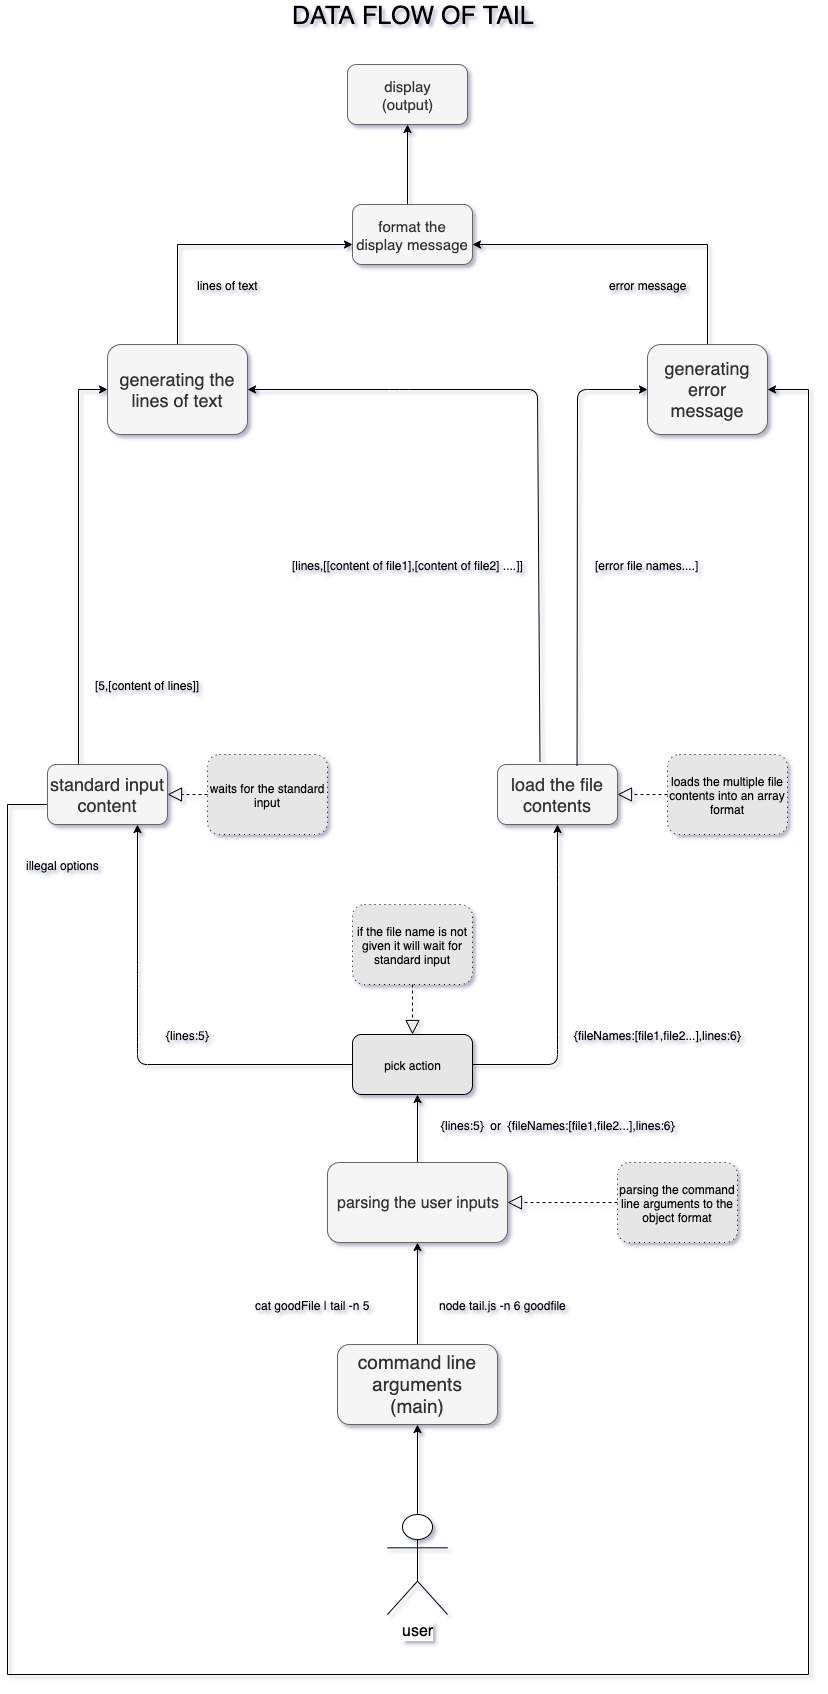

The diagram above was exported from draw.io. Its source (the exported page's mxGraphModel, read from the mxfile embedded in the PNG):
<mxGraphModel dx="1426" dy="-439" grid="1" gridSize="10" guides="1" tooltips="1" connect="1" arrows="1" fold="1" page="1" pageScale="1" pageWidth="827" pageHeight="1169" math="0" shadow="1">
  <root>
    <mxCell id="0" />
    <mxCell id="1" parent="0" />
    <mxCell id="pouQkyHFhWvuVeDgPw91-5" value="" style="edgeStyle=orthogonalEdgeStyle;rounded=0;orthogonalLoop=1;jettySize=auto;html=1;entryX=0.5;entryY=1;entryDx=0;entryDy=0;exitX=0.5;exitY=0;exitDx=0;exitDy=0;" parent="1" source="pouQkyHFhWvuVeDgPw91-1" target="pouQkyHFhWvuVeDgPw91-2" edge="1">
      <mxGeometry relative="1" as="geometry">
        <mxPoint x="420" y="2050" as="targetPoint" />
        <mxPoint x="420" y="2480" as="sourcePoint" />
      </mxGeometry>
    </mxCell>
    <mxCell id="pouQkyHFhWvuVeDgPw91-1" value="&lt;font style=&quot;font-size: 19px&quot;&gt;command line arguments&lt;br&gt;(main)&lt;br&gt;&lt;/font&gt;" style="rounded=1;whiteSpace=wrap;html=1;fillColor=#f5f5f5;strokeColor=#666666;fontColor=#333333;" parent="1" vertex="1">
      <mxGeometry x="340" y="2520" width="160" height="80" as="geometry" />
    </mxCell>
    <mxCell id="Q5uUqmtJvj0YSrrzRc36-64" value="" style="edgeStyle=orthogonalEdgeStyle;rounded=0;orthogonalLoop=1;jettySize=auto;html=1;" edge="1" parent="1" source="pouQkyHFhWvuVeDgPw91-2">
      <mxGeometry relative="1" as="geometry">
        <mxPoint x="420" y="2270" as="targetPoint" />
      </mxGeometry>
    </mxCell>
    <mxCell id="pouQkyHFhWvuVeDgPw91-2" value="&lt;font style=&quot;font-size: 16px&quot;&gt;parsing the user inputs&lt;/font&gt;" style="rounded=1;whiteSpace=wrap;html=1;fillColor=#f5f5f5;strokeColor=#666666;fontColor=#333333;" parent="1" vertex="1">
      <mxGeometry x="330" y="2338" width="180" height="80" as="geometry" />
    </mxCell>
    <mxCell id="pouQkyHFhWvuVeDgPw91-7" value="&lt;font style=&quot;font-size: 25px&quot;&gt;DATA FLOW OF TAIL&lt;/font&gt;" style="text;html=1;align=center;verticalAlign=middle;resizable=0;points=[];;autosize=1;" parent="1" vertex="1">
      <mxGeometry x="285" y="1180" width="260" height="20" as="geometry" />
    </mxCell>
    <mxCell id="pouQkyHFhWvuVeDgPw91-20" value="" style="edgeStyle=orthogonalEdgeStyle;rounded=0;orthogonalLoop=1;jettySize=auto;html=1;entryX=0;entryY=0.5;entryDx=0;entryDy=0;exitX=0.5;exitY=0;exitDx=0;exitDy=0;" parent="1" source="pouQkyHFhWvuVeDgPw91-11" target="pouQkyHFhWvuVeDgPw91-23" edge="1">
      <mxGeometry relative="1" as="geometry">
        <mxPoint x="120" y="1720" as="targetPoint" />
        <Array as="points">
          <mxPoint x="81" y="1941" />
          <mxPoint x="81" y="1565" />
        </Array>
      </mxGeometry>
    </mxCell>
    <mxCell id="Q5uUqmtJvj0YSrrzRc36-49" value="" style="edgeStyle=orthogonalEdgeStyle;rounded=0;orthogonalLoop=1;jettySize=auto;html=1;entryX=1;entryY=0.5;entryDx=0;entryDy=0;exitX=0;exitY=0.75;exitDx=0;exitDy=0;" edge="1" parent="1" source="pouQkyHFhWvuVeDgPw91-11" target="pouQkyHFhWvuVeDgPw91-24">
      <mxGeometry relative="1" as="geometry">
        <mxPoint x="-19" y="1981" as="sourcePoint" />
        <mxPoint x="801" y="1671" as="targetPoint" />
        <Array as="points">
          <mxPoint x="50" y="1980" />
          <mxPoint x="10" y="1980" />
          <mxPoint x="10" y="2850" />
          <mxPoint x="811" y="2850" />
          <mxPoint x="811" y="1565" />
        </Array>
      </mxGeometry>
    </mxCell>
    <mxCell id="pouQkyHFhWvuVeDgPw91-11" value="&lt;font style=&quot;font-size: 18px&quot;&gt;standard input content&lt;/font&gt;" style="rounded=1;whiteSpace=wrap;html=1;fillColor=#f5f5f5;strokeColor=#666666;fontColor=#333333;" parent="1" vertex="1">
      <mxGeometry x="50" y="1940" width="120" height="60" as="geometry" />
    </mxCell>
    <mxCell id="pouQkyHFhWvuVeDgPw91-16" value="" style="endArrow=classic;html=1;entryX=0.75;entryY=1;entryDx=0;entryDy=0;exitX=0;exitY=0.5;exitDx=0;exitDy=0;" parent="1" source="Q5uUqmtJvj0YSrrzRc36-62" target="pouQkyHFhWvuVeDgPw91-11" edge="1">
      <mxGeometry width="50" height="50" relative="1" as="geometry">
        <mxPoint x="330" y="2218" as="sourcePoint" />
        <mxPoint x="160" y="1940" as="targetPoint" />
        <Array as="points">
          <mxPoint x="140" y="2240" />
          <mxPoint x="140" y="2218" />
          <mxPoint x="140" y="2150" />
        </Array>
      </mxGeometry>
    </mxCell>
    <mxCell id="pouQkyHFhWvuVeDgPw91-17" value="" style="endArrow=classic;html=1;exitX=1;exitY=0.5;exitDx=0;exitDy=0;entryX=0.5;entryY=1;entryDx=0;entryDy=0;" parent="1" source="Q5uUqmtJvj0YSrrzRc36-62" target="pouQkyHFhWvuVeDgPw91-18" edge="1">
      <mxGeometry width="50" height="50" relative="1" as="geometry">
        <mxPoint x="510" y="2218" as="sourcePoint" />
        <mxPoint x="720" y="1800" as="targetPoint" />
        <Array as="points">
          <mxPoint x="560" y="2240" />
          <mxPoint x="560" y="2220" />
          <mxPoint x="560" y="2050" />
        </Array>
      </mxGeometry>
    </mxCell>
    <mxCell id="pouQkyHFhWvuVeDgPw91-18" value="&lt;font style=&quot;font-size: 18px&quot;&gt;load the file contents&lt;/font&gt;" style="rounded=1;whiteSpace=wrap;html=1;fillColor=#f5f5f5;strokeColor=#666666;fontColor=#333333;" parent="1" vertex="1">
      <mxGeometry x="500" y="1940" width="120" height="60" as="geometry" />
    </mxCell>
    <mxCell id="Q5uUqmtJvj0YSrrzRc36-31" value="" style="edgeStyle=orthogonalEdgeStyle;rounded=0;orthogonalLoop=1;jettySize=auto;html=1;entryX=0;entryY=0.5;entryDx=0;entryDy=0;" edge="1" parent="1" source="pouQkyHFhWvuVeDgPw91-23">
      <mxGeometry relative="1" as="geometry">
        <mxPoint x="355" y="1420" as="targetPoint" />
        <Array as="points">
          <mxPoint x="180" y="1420" />
        </Array>
      </mxGeometry>
    </mxCell>
    <mxCell id="pouQkyHFhWvuVeDgPw91-23" value="&lt;font style=&quot;font-size: 18px&quot;&gt;generating the lines of text&lt;/font&gt;" style="rounded=1;whiteSpace=wrap;html=1;fillColor=#f5f5f5;strokeColor=#666666;fontColor=#333333;" parent="1" vertex="1">
      <mxGeometry x="110" y="1520" width="140" height="90" as="geometry" />
    </mxCell>
    <mxCell id="Q5uUqmtJvj0YSrrzRc36-33" value="" style="edgeStyle=orthogonalEdgeStyle;rounded=0;orthogonalLoop=1;jettySize=auto;html=1;entryX=1;entryY=0.5;entryDx=0;entryDy=0;" edge="1" parent="1" source="pouQkyHFhWvuVeDgPw91-24">
      <mxGeometry relative="1" as="geometry">
        <mxPoint x="475" y="1420" as="targetPoint" />
        <Array as="points">
          <mxPoint x="710" y="1420" />
        </Array>
      </mxGeometry>
    </mxCell>
    <mxCell id="pouQkyHFhWvuVeDgPw91-24" value="&lt;font style=&quot;font-size: 18px&quot;&gt;generating error message&lt;/font&gt;" style="rounded=1;whiteSpace=wrap;html=1;fillColor=#f5f5f5;strokeColor=#666666;fontColor=#333333;" parent="1" vertex="1">
      <mxGeometry x="650" y="1520" width="120" height="90" as="geometry" />
    </mxCell>
    <mxCell id="pouQkyHFhWvuVeDgPw91-26" value="" style="endArrow=classic;html=1;exitX=0.354;exitY=-0.05;exitDx=0;exitDy=0;exitPerimeter=0;entryX=1;entryY=0.5;entryDx=0;entryDy=0;" parent="1" source="pouQkyHFhWvuVeDgPw91-18" edge="1" target="pouQkyHFhWvuVeDgPw91-23">
      <mxGeometry width="50" height="50" relative="1" as="geometry">
        <mxPoint x="450" y="1550" as="sourcePoint" />
        <mxPoint x="250" y="1440" as="targetPoint" />
        <Array as="points">
          <mxPoint x="540" y="1565" />
          <mxPoint x="402" y="1565" />
        </Array>
      </mxGeometry>
    </mxCell>
    <mxCell id="pouQkyHFhWvuVeDgPw91-27" value="" style="endArrow=classic;html=1;exitX=0.663;exitY=0.017;exitDx=0;exitDy=0;exitPerimeter=0;entryX=0;entryY=0.5;entryDx=0;entryDy=0;" parent="1" source="pouQkyHFhWvuVeDgPw91-18" target="pouQkyHFhWvuVeDgPw91-24" edge="1">
      <mxGeometry width="50" height="50" relative="1" as="geometry">
        <mxPoint x="460" y="1490" as="sourcePoint" />
        <mxPoint x="640" y="1435" as="targetPoint" />
        <Array as="points">
          <mxPoint x="580" y="1565" />
        </Array>
      </mxGeometry>
    </mxCell>
    <mxCell id="Q5uUqmtJvj0YSrrzRc36-42" value="" style="edgeStyle=orthogonalEdgeStyle;rounded=0;orthogonalLoop=1;jettySize=auto;html=1;entryX=0.5;entryY=1;entryDx=0;entryDy=0;" edge="1" parent="1" source="Q5uUqmtJvj0YSrrzRc36-1" target="pouQkyHFhWvuVeDgPw91-1">
      <mxGeometry relative="1" as="geometry">
        <mxPoint x="420" y="2550" as="targetPoint" />
      </mxGeometry>
    </mxCell>
    <mxCell id="Q5uUqmtJvj0YSrrzRc36-1" value="&lt;font style=&quot;font-size: 16px&quot;&gt;user&lt;/font&gt;" style="shape=umlActor;verticalLabelPosition=bottom;labelBackgroundColor=#ffffff;verticalAlign=top;html=1;outlineConnect=0;" vertex="1" parent="1">
      <mxGeometry x="390" y="2690" width="60" height="100" as="geometry" />
    </mxCell>
    <mxCell id="Q5uUqmtJvj0YSrrzRc36-9" value="node tail.js -n 6 goodfile" style="text;html=1;align=center;verticalAlign=middle;resizable=0;points=[];;autosize=1;" vertex="1" parent="1">
      <mxGeometry x="435" y="2470" width="140" height="20" as="geometry" />
    </mxCell>
    <mxCell id="Q5uUqmtJvj0YSrrzRc36-10" value="cat goodFile | tail -n 5" style="text;html=1;align=center;verticalAlign=middle;resizable=0;points=[];;autosize=1;" vertex="1" parent="1">
      <mxGeometry x="250" y="2470" width="130" height="20" as="geometry" />
    </mxCell>
    <mxCell id="Q5uUqmtJvj0YSrrzRc36-17" value="[5,[content of lines]]" style="text;html=1;align=center;verticalAlign=middle;resizable=0;points=[];;autosize=1;" vertex="1" parent="1">
      <mxGeometry x="90" y="1850" width="120" height="20" as="geometry" />
    </mxCell>
    <mxCell id="Q5uUqmtJvj0YSrrzRc36-18" value="{fileNames:[file1,file2...],lines:6}" style="text;html=1;align=center;verticalAlign=middle;resizable=0;points=[];;autosize=1;" vertex="1" parent="1">
      <mxGeometry x="570" y="2200" width="180" height="20" as="geometry" />
    </mxCell>
    <mxCell id="Q5uUqmtJvj0YSrrzRc36-19" value="[error file names....]" style="text;html=1;align=center;verticalAlign=middle;resizable=0;points=[];;autosize=1;" vertex="1" parent="1">
      <mxGeometry x="590" y="1730" width="120" height="20" as="geometry" />
    </mxCell>
    <mxCell id="Q5uUqmtJvj0YSrrzRc36-20" value="[lines,[[content of file1],[content of file2] ....]]" style="text;html=1;align=center;verticalAlign=middle;resizable=0;points=[];;autosize=1;" vertex="1" parent="1">
      <mxGeometry x="285" y="1730" width="250" height="20" as="geometry" />
    </mxCell>
    <mxCell id="Q5uUqmtJvj0YSrrzRc36-26" value="error message" style="text;html=1;align=center;verticalAlign=middle;resizable=0;points=[];;autosize=1;" vertex="1" parent="1">
      <mxGeometry x="605" y="1450" width="90" height="20" as="geometry" />
    </mxCell>
    <mxCell id="Q5uUqmtJvj0YSrrzRc36-28" value="lines of text" style="text;html=1;align=center;verticalAlign=middle;resizable=0;points=[];;autosize=1;" vertex="1" parent="1">
      <mxGeometry x="190" y="1450" width="80" height="20" as="geometry" />
    </mxCell>
    <mxCell id="Q5uUqmtJvj0YSrrzRc36-36" value="" style="edgeStyle=orthogonalEdgeStyle;rounded=0;orthogonalLoop=1;jettySize=auto;html=1;entryX=0.5;entryY=1;entryDx=0;entryDy=0;" edge="1" parent="1" target="Q5uUqmtJvj0YSrrzRc36-34">
      <mxGeometry relative="1" as="geometry">
        <mxPoint x="410" y="1390" as="sourcePoint" />
        <mxPoint x="415" y="1310" as="targetPoint" />
      </mxGeometry>
    </mxCell>
    <mxCell id="Q5uUqmtJvj0YSrrzRc36-34" value="&lt;font style=&quot;font-size: 15px&quot;&gt;display&lt;br&gt;(output)&lt;/font&gt;" style="rounded=1;whiteSpace=wrap;html=1;fillColor=#f5f5f5;strokeColor=#666666;fontColor=#333333;" vertex="1" parent="1">
      <mxGeometry x="350" y="1240" width="120" height="60" as="geometry" />
    </mxCell>
    <mxCell id="Q5uUqmtJvj0YSrrzRc36-37" value="&lt;font style=&quot;font-size: 15px&quot;&gt;format the display message&lt;/font&gt;" style="rounded=1;whiteSpace=wrap;html=1;fillColor=#f5f5f5;strokeColor=#666666;fontColor=#333333;" vertex="1" parent="1">
      <mxGeometry x="355" y="1380" width="120" height="60" as="geometry" />
    </mxCell>
    <mxCell id="Q5uUqmtJvj0YSrrzRc36-46" value="{lines:5}" style="text;html=1;align=center;verticalAlign=middle;resizable=0;points=[];;autosize=1;" vertex="1" parent="1">
      <mxGeometry x="160" y="2200" width="60" height="20" as="geometry" />
    </mxCell>
    <mxCell id="Q5uUqmtJvj0YSrrzRc36-55" value="if the file name is not given it will wait for standard input" style="shape=ext;rounded=1;html=1;whiteSpace=wrap;dashed=1;dashPattern=1 4;fillColor=#E6E6E6;" vertex="1" parent="1">
      <mxGeometry x="355" y="2080" width="120" height="80" as="geometry" />
    </mxCell>
    <mxCell id="Q5uUqmtJvj0YSrrzRc36-57" value="illegal options" style="text;html=1;align=center;verticalAlign=middle;resizable=0;points=[];;autosize=1;" vertex="1" parent="1">
      <mxGeometry x="20" y="2030" width="90" height="20" as="geometry" />
    </mxCell>
    <mxCell id="Q5uUqmtJvj0YSrrzRc36-62" value="pick action" style="rounded=1;whiteSpace=wrap;html=1;fillColor=#E6E6E6;" vertex="1" parent="1">
      <mxGeometry x="355" y="2210" width="120" height="60" as="geometry" />
    </mxCell>
    <mxCell id="Q5uUqmtJvj0YSrrzRc36-65" value="parsing the command line arguments to the object format" style="shape=ext;rounded=1;html=1;whiteSpace=wrap;dashed=1;dashPattern=1 4;fillColor=#E6E6E6;" vertex="1" parent="1">
      <mxGeometry x="620" y="2338" width="120" height="80" as="geometry" />
    </mxCell>
    <mxCell id="Q5uUqmtJvj0YSrrzRc36-66" value="loads the multiple file contents into an array format" style="shape=ext;rounded=1;html=1;whiteSpace=wrap;dashed=1;dashPattern=1 4;fillColor=#E6E6E6;" vertex="1" parent="1">
      <mxGeometry x="670" y="1930" width="120" height="80" as="geometry" />
    </mxCell>
    <mxCell id="Q5uUqmtJvj0YSrrzRc36-67" value="waits for the standard input" style="shape=ext;rounded=1;html=1;whiteSpace=wrap;dashed=1;dashPattern=1 4;fillColor=#E6E6E6;" vertex="1" parent="1">
      <mxGeometry x="210" y="1930" width="120" height="80" as="geometry" />
    </mxCell>
    <mxCell id="Q5uUqmtJvj0YSrrzRc36-69" value="" style="endArrow=block;dashed=1;endFill=0;endSize=12;html=1;entryX=0.5;entryY=0;entryDx=0;entryDy=0;exitX=0.5;exitY=1;exitDx=0;exitDy=0;" edge="1" parent="1" source="Q5uUqmtJvj0YSrrzRc36-55" target="Q5uUqmtJvj0YSrrzRc36-62">
      <mxGeometry width="160" relative="1" as="geometry">
        <mxPoint x="240" y="2200" as="sourcePoint" />
        <mxPoint x="400" y="2200" as="targetPoint" />
      </mxGeometry>
    </mxCell>
    <mxCell id="Q5uUqmtJvj0YSrrzRc36-70" value="{lines:5}&amp;nbsp; or&amp;nbsp; {fileNames:[file1,file2...],lines:6}&lt;br&gt;" style="text;html=1;align=center;verticalAlign=middle;resizable=0;points=[];;autosize=1;" vertex="1" parent="1">
      <mxGeometry x="435" y="2290" width="250" height="20" as="geometry" />
    </mxCell>
    <mxCell id="Q5uUqmtJvj0YSrrzRc36-72" value="" style="endArrow=block;dashed=1;endFill=0;endSize=12;html=1;entryX=1;entryY=0.5;entryDx=0;entryDy=0;" edge="1" parent="1" source="Q5uUqmtJvj0YSrrzRc36-65" target="pouQkyHFhWvuVeDgPw91-2">
      <mxGeometry width="160" relative="1" as="geometry">
        <mxPoint x="500" y="2470" as="sourcePoint" />
        <mxPoint x="660" y="2470" as="targetPoint" />
      </mxGeometry>
    </mxCell>
    <mxCell id="Q5uUqmtJvj0YSrrzRc36-73" value="" style="endArrow=block;dashed=1;endFill=0;endSize=12;html=1;entryX=1;entryY=0.5;entryDx=0;entryDy=0;exitX=0;exitY=0.5;exitDx=0;exitDy=0;" edge="1" parent="1" source="Q5uUqmtJvj0YSrrzRc36-66" target="pouQkyHFhWvuVeDgPw91-18">
      <mxGeometry width="160" relative="1" as="geometry">
        <mxPoint x="550" y="2060" as="sourcePoint" />
        <mxPoint x="710" y="2060" as="targetPoint" />
      </mxGeometry>
    </mxCell>
    <mxCell id="Q5uUqmtJvj0YSrrzRc36-74" value="" style="endArrow=block;dashed=1;endFill=0;endSize=12;html=1;entryX=1;entryY=0.5;entryDx=0;entryDy=0;" edge="1" parent="1" source="Q5uUqmtJvj0YSrrzRc36-67" target="pouQkyHFhWvuVeDgPw91-11">
      <mxGeometry width="160" relative="1" as="geometry">
        <mxPoint x="100" y="2150" as="sourcePoint" />
        <mxPoint x="260" y="2150" as="targetPoint" />
      </mxGeometry>
    </mxCell>
  </root>
</mxGraphModel>